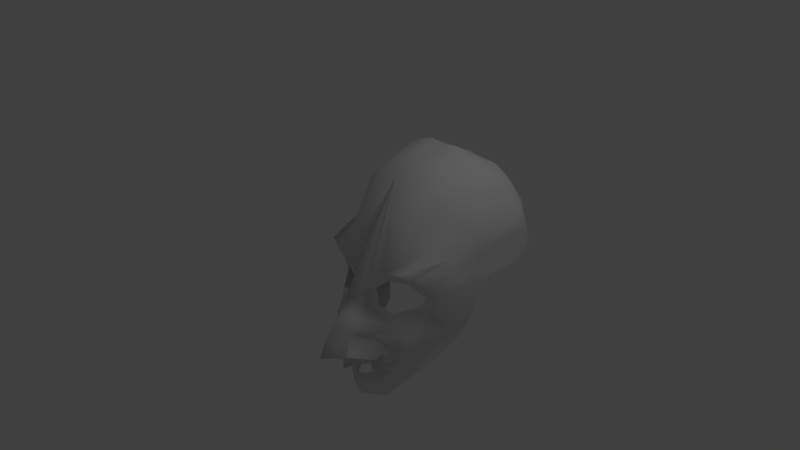 # Source: pracownia2.blend  (saved by Blender 2.56.0; exported with 4.5.12 LTS)
import bpy
from mathutils import Matrix  # noqa: F401  (used for matrix-valued properties, if any)

bpy.ops.wm.read_factory_settings(use_empty=True)
scene = bpy.context.scene
scene.name = 'Scene'

# ---- collections
col_collection_1 = bpy.data.collections.new('Collection 1'); scene.collection.children.link(col_collection_1)

# ---- world
world_world = bpy.data.worlds.new('World'); scene.world = world_world
world_world.color = (0.05088, 0.05088, 0.05088)
world_world.use_sun_shadow = False
world_world.sun_shadow_jitter_overblur = 0.0
world_world.cycles.sampling_method = 'MANUAL'
world_world.cycles.sample_map_resolution = 256

# ---- cameras
cam_camera = bpy.data.cameras.new('Camera')
cam_camera.clip_end = 100.0
cam_camera.lens = 35.0
cam_camera.ortho_scale = 7.314
cam_camera.dof.focus_distance = 0.0
cam_camera.dof.aperture_fstop = 128.0

# ---- lights
light_lamp = bpy.data.lights.new('Lamp', 'POINT')
light_lamp.transmission_factor = 0.0
light_lamp.cutoff_distance = 30.0
light_lamp.energy = 100.0
light_lamp.shadow_buffer_clip_start = 1.001
light_lamp.shadow_soft_size = 1.0
light_lamp.shadow_maximum_resolution = 0.006
light_lamp.use_absolute_resolution = True
light_lamp.cycles.use_multiple_importance_sampling = False

# ---- meshes
me_cube_001 = bpy.data.meshes.new('Cube.001')
me_cube_001.from_pydata([(0.3072, -0.9, -0.7205), (0.2977, -1.013, -0.4744), (0.0, -1.075, -0.7521), (0.0, -1.188, -0.506), (0.5876, -0.3811, -0.07494), (0.5971, -0.2679, -0.321), (0.7061, -0.004757, 0.1502), (0.7156, 0.144, -0.03904), (0.8056, 0.0388, 0.2711), (0.8151, 0.2515, 0.2737), (0.9763, 0.2085, 1.07), (0.9858, 0.343, 0.9018), (0.9858, 0.4069, 0.9941), (0.9763, 0.3364, 1.212), (1.103, 0.9065, 1.055), (1.125, 1.022, 1.331), (1.029, 1.214, 1.213), (1.039, 1.078, 0.9453), (0.8144, 1.223, 0.8216), (0.8049, 1.358, 1.089), (0.5065, 1.619, 0.9691), (0.5159, 1.483, 0.7017), (0.0, 1.636, 0.6743), (0.0, 1.771, 0.9417), (1.032, 0.2143, 1.585), (0.6235, -0.243, 2.157), (0.9284, 0.7242, 2.199), (0.4864, 0.5144, 2.527), (0.3759, -0.2409, 2.371), (0.0, -0.3724, 2.343), (0.0, 0.4627, 2.617), (0.4023, -0.9626, 1.319), (0.8127, -0.8022, 1.338), (0.9875, -0.5319, 1.014), (0.8269, -0.5274, 0.739), (0.4804, -0.95, 0.61), (0.09846, -0.9659, 1.042), (0.2082, -0.9242, 1.01), (0.2379, -0.9143, 0.8563), (0.2841, -0.9528, 0.7768), (0.4914, -0.9135, 0.7251), (0.7255, -0.6279, 0.8123), (0.8341, -0.6309, 0.9984), (0.7159, -0.8136, 1.217), (0.4385, -0.922, 1.204), (0.0, -1.381, -0.1711), (0.242, -0.9976, -0.07615), (0.4193, -0.8796, -0.2611), (0.2445, -1.049, -0.4102), (0.0, -1.206, -0.427), (0.0, -1.202, -0.1915), (0.1305, -1.002, -0.2254), (0.2175, -0.9676, -0.271), (0.1268, -1.055, -0.3484), (0.0, -1.137, -0.3571), (0.3024, -1.127, 0.05769), (0.4149, -0.9979, 0.1168), (0.1805, -1.334, 0.46), (0.296, -1.108, 0.4), (0.4097, -0.9584, 0.2233), (0.0, -1.331, -0.04937), (0.3876, -1.207, -0.06076), (0.5092, -0.9798, 0.06777), (0.6267, -0.95, 0.2332), (0.6275, -0.8507, 0.3421), (0.4248, -1.018, 0.4679), (0.0, -1.536, 0.5773), (0.1083, -0.9512, 0.8279), (0.1056, -1.008, 0.7387), (0.0, -1.364, 0.7639), (0.0, -1.283, 0.9022), (0.0, -1.199, 1.068), (0.7414, -0.6859, 0.5453), (0.7929, -0.664, 0.4469), (0.4859, -0.9318, 0.6675), (0.1835, -1.216, 0.6457), (0.293, -0.9791, 0.6743), (0.148, -1.372, 0.4151), (0.0, -1.637, 0.4301), (0.0, -1.772, 0.1886), (0.2218, -1.507, 0.1736), (0.3528, -1.033, 0.3117), (0.2269, -1.492, 0.1783), (0.4318, -1.153, 0.07495), (0.0, -1.325, 0.09037), (0.0, -1.587, 0.1104), (0.5724, -0.9255, 0.1595), (0.5914, -0.7352, 0.00976), (0.7079, -0.6627, 0.07121), (1.004, 0.2753, 1.398), (0.9001, -0.667, 1.176), (0.9819, -0.09776, 1.113), (0.9521, -0.1959, 1.287), (0.8276, -0.01439, 1.871), (0.6075, -0.8824, 1.328), (0.5129, -0.6028, 1.738), (0.9222, -0.294, 1.462), (0.7175, -0.4484, 1.6), (0.6953, 0.6029, 2.414), (1.062, 1.128, 1.268), (0.6557, 1.488, 1.029), (0.2142, 0.5189, 2.615), (0.5983, 0.5432, 2.461), (0.2513, 1.766, 0.9775), (0.9171, 1.286, 1.151), (1.126, 0.9903, 1.523), (0.8482, 1.209, 1.815), (0.5908, 1.445, 1.746), (0.1726, 1.548, 1.8), (0.0, 1.576, 1.747), (0.9283, 1.202, 1.54), (0.7098, -0.807, 0.3401), (0.1071, 0.4908, 2.616), (1.124, 0.9117, 1.798), (0.8603, 0.6934, 2.283), (0.7438, 0.6327, 2.39), (1.141, 0.9646, 1.623), (0.8883, 0.9665, 2.007), (0.672, 1.061, 2.176), (0.06254, 1.057, 2.253), (0.0, 1.12, 2.318), (1.009, 1.126, 1.553), (1.087, 1.036, 1.533), (0.7783, 1.03, 2.132), (0.08631, 1.562, 1.773), (0.7195, 1.327, 1.78), (0.2505, 1.209, 2.225), (0.4939, 1.068, 2.274), (0.3817, 1.496, 1.773)], [(35, 76), (68, 76)], [(2, 0, 1, 3), (1, 0, 5, 4), (4, 5, 7, 6), (6, 7, 9, 8), (8, 9, 11, 10), (10, 11, 12, 13), (31, 36, 37, 44), (36, 67, 38, 37), (68, 39, 38, 67), (33, 42, 41, 34), (46, 45, 50, 51), (47, 46, 51, 52), (48, 47, 52, 53), (49, 48, 53, 54), (68, 67, 70, 69), (67, 36, 71, 70), (34, 35, 72), (72, 73, 34), (35, 74, 68), (74, 35, 34), (75, 69, 66), (75, 68, 69), (58, 57, 77), (77, 57, 78), (81, 58, 77), (35, 65, 64), (35, 64, 72), (78, 79, 80, 77), (81, 77, 82, 83), (59, 81, 83, 56), (80, 82, 77), (79, 85, 84, 80), (47, 61, 46), (1, 4, 47, 48), (4, 61, 47), (1, 48, 49, 3), (86, 56, 62), (87, 61, 4), (62, 61, 87), (87, 4, 6), (88, 87, 6), (86, 62, 87), (6, 73, 88), (6, 8, 34, 73), (8, 33, 34), (8, 10, 33), (90, 43, 42), (33, 90, 42), (90, 32, 43), (89, 24, 96, 92), (13, 89, 92, 91), (92, 96, 32, 90), (91, 92, 90, 33), (13, 91, 10), (91, 33, 10), (25, 93, 26), (93, 25, 95, 97), (24, 93, 97, 96), (97, 95, 31, 94), (96, 97, 94, 32), (25, 28, 95), (28, 29, 95), (29, 31, 95), (29, 36, 31), (98, 28, 25), (59, 63, 64, 81), (64, 65, 58, 81), (57, 75, 66), (57, 58, 65, 75), (35, 75, 65), (35, 68, 75), (57, 66, 78), (39, 68, 74, 40), (34, 41, 40, 74), (31, 44, 43, 32), (63, 86, 87, 88), (59, 56, 86, 63), (55, 56, 83), (55, 61, 62, 56), (46, 61, 55), (45, 46, 55, 60), (55, 84, 60), (12, 14, 15, 13), (99, 14, 17), (16, 99, 17), (99, 15, 14), (100, 18, 21), (20, 100, 21), (100, 19, 18), (101, 29, 28), (103, 21, 22), (23, 103, 22), (103, 20, 21), (104, 17, 18), (19, 104, 18), (104, 16, 17), (105, 89, 13), (15, 105, 13), (107, 100, 20), (108, 20, 103), (109, 103, 23), (19, 100, 107), (73, 111, 88), (111, 63, 88), (111, 72, 64), (63, 111, 64), (111, 73, 72), (101, 112, 29), (112, 30, 29), (26, 114, 25), (115, 98, 25), (105, 116, 89), (121, 99, 16), (122, 15, 99), (122, 105, 15), (114, 26, 117), (117, 123, 114), (123, 117, 106), (30, 112, 119), (109, 124, 103), (124, 108, 103), (120, 30, 119), (119, 124, 120), (109, 120, 124), (124, 119, 108), (107, 118, 125), (107, 125, 19), (125, 106, 19), (126, 27, 127), (127, 128, 126), (108, 126, 128), (128, 127, 107), (108, 128, 20), (128, 107, 20), (101, 126, 119, 112), (108, 119, 126), (107, 127, 118), (24, 89, 116, 113), (98, 115, 123, 118), (106, 125, 118, 123), (27, 126, 101), (27, 101, 28), (27, 28, 102), (27, 102, 118, 127), (28, 98, 102), (98, 118, 102), (25, 114, 115), (114, 123, 115), (24, 113, 26, 93), (26, 113, 117), (99, 121, 122), (16, 104, 110, 121), (106, 117, 113, 116), (105, 121, 106, 116), (106, 121, 110), (19, 106, 110, 104), (29, 71, 36)])
me_cube_001.polygons.foreach_set('use_smooth', [True] * 157)
me_cube_001.use_remesh_preserve_volume = False
me_cube_001.use_remesh_preserve_attributes = False
me_cube_001.use_mirror_vertex_groups = False
me_cube_001.update()

# ---- objects
ob_cube = bpy.data.objects.new('Cube', me_cube_001)
ob_lamp = bpy.data.objects.new('Lamp', light_lamp)
ob_camera = bpy.data.objects.new('Camera', cam_camera)

# ---- transforms, parenting, visibility, modifiers, constraints
ob_cube.location = (0.6281, 0.1824, -0.9641)
ob_cube.empty_display_type = 'ARROWS'
ob_cube.lineart.crease_threshold = 0.0
_m = ob_cube.modifiers.new('Mirror', 'MIRROR')
_m.use_clip = True
ob_lamp.location = (4.081, 1.005, 5.899)
ob_lamp.rotation_euler = (0.6503, 0.05522, 1.866)
ob_lamp.lock_rotations_4d = False
ob_lamp.empty_display_type = 'ARROWS'
ob_lamp.color = (0.0, 0.0, 0.0, 0.0)
ob_lamp.lineart.crease_threshold = 0.0
ob_camera.location = (7.486, -6.508, 5.339)
ob_camera.rotation_euler = (1.109, 0.01082, 0.8149)
ob_camera.lock_rotations_4d = False
ob_camera.empty_display_type = 'ARROWS'
ob_camera.color = (0.0, 0.0, 0.0, 0.0)
ob_camera.display_type = 'WIRE'
ob_camera.lineart.crease_threshold = 0.0

# ---- collection membership
col_collection_1.objects.link(ob_cube)
col_collection_1.objects.link(ob_lamp)
col_collection_1.objects.link(ob_camera)

# ---- scene / render settings (as saved in the file)
scene.camera = ob_camera
scene.frame_start = 1; scene.frame_end = 250; scene.frame_set(1)
scene.render.engine = 'BLENDER_EEVEE_NEXT'
scene.render.image_settings.color_mode = 'RGB'
scene.render.image_settings.compression = 90
scene.render.resolution_percentage = 50
scene.render.dither_intensity = 0.0
scene.render.bake_margin = 2
scene.render.bake_bias = 0.0
scene.cycles.use_denoising = False
scene.cycles.samples = 10
scene.cycles.sampling_pattern = 'TABULATED_SOBOL'
scene.cycles.light_sampling_threshold = 0.0
scene.cycles.use_adaptive_sampling = False
scene.cycles.use_light_tree = False
scene.cycles.blur_glossy = 0.0
scene.cycles.volume_bounces = 1
scene.cycles.pixel_filter_type = 'GAUSSIAN'
scene.cycles.sample_clamp_indirect = 0.0
scene.view_settings.view_transform = 'Standard'
bpy.context.view_layer.update()
